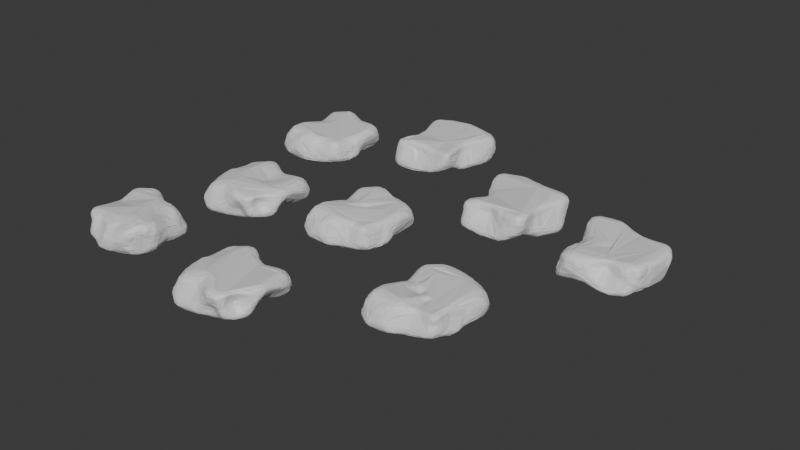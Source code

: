 # Source: rocks.blend  (saved by Blender 5.0.119; exported with 4.5.12 LTS)
import bpy
from mathutils import Matrix  # noqa: F401  (used for matrix-valued properties, if any)

bpy.ops.wm.read_factory_settings(use_empty=True)
scene = bpy.context.scene
scene.name = 'Scene'

# ---- collections
col_collection = bpy.data.collections.new('Collection'); scene.collection.children.link(col_collection)

# ---- materials (node trees are filled in below, after node groups)
mat_material = bpy.data.materials.new('Material')
mat_material.alpha_threshold = 0.0
mat_material.use_backface_culling_lightprobe_volume = False
mat_material.roughness = 0.5
mat_material.line_color = (0.0, 0.0, 0.0, 1.0)

# ---- node groups
ng_geometry_nodes = bpy.data.node_groups.new('Geometry Nodes', 'GeometryNodeTree')
_s = ng_geometry_nodes.interface.new_socket(name='Geometry', in_out='OUTPUT', socket_type='NodeSocketGeometry')
_s = ng_geometry_nodes.interface.new_socket(name='Geometry', in_out='INPUT', socket_type='NodeSocketGeometry')
ng_geometry_nodes.is_modifier = True
_N = ng_geometry_nodes.nodes; _L = ng_geometry_nodes.links
n0 = _N.new('NodeGroupInput'); n0.name = 'Group Input'; n0.location = (-370, 950)
n1 = _N.new('NodeGroupOutput'); n1.name = 'Group Output'; n1.location = (957, 99)
n2 = _N.new('GeometryNodeSubdivisionSurface'); n2.name = 'Subdivision Surface'; n2.location = (33, -30)
n2.inputs[1].default_value = 4
n2.inputs[2].default_value = 0.3615
n2.inputs[3].default_value = 0.4077
n3 = _N.new('GeometryNodeTransform'); n3.name = 'Transform Geometry'; n3.location = (267, -49)
n3.hide = True
n3.inputs[3].default_value = (1.0, 1.0, 0.4)
n4 = _N.new('GeometryNodeSubdivisionSurface'); n4.name = 'Subdivision Surface.001'; n4.location = (460, -30)
n4.inputs[2].default_value = 0.02308
n4.inputs[4].default_value = False
n5 = _N.new('GeometryNodeSetPosition'); n5.name = 'Set Position'; n5.location = (685, -372)
n6 = _N.new('ShaderNodeTexVoronoi'); n6.name = 'Voronoi Texture'; n6.location = (30, -360)
n6.width = 155
n6.voronoi_dimensions = '4D'
n6.feature = 'SMOOTH_F1'
n6.inputs[2].default_value = 0.9
n6.inputs[4].default_value = 0.663
n6.inputs[6].default_value = 0.4593
n7 = _N.new('ShaderNodeVectorMath'); n7.name = 'Vector Math'; n7.location = (465, -260)
n7.operation = 'MULTIPLY'
n8 = _N.new('GeometryNodeInputPosition'); n8.name = 'Position'; n8.location = (267, -260)
n9 = _N.new('ShaderNodeMapRange'); n9.name = 'Map Range'; n9.location = (267, -360)
n9.inputs[1].default_value = -0.24
n9.inputs[2].default_value = 0.9
n9.inputs[3].default_value = 0.28
n9.inputs[4].default_value = 1.7
n10 = _N.new('GeometryNodeObjectInfo'); n10.name = 'Object Info'; n10.location = (-370, 534)
n11 = _N.new('NodeFrame'); n11.name = 'Frame'; n11.location = (-180, 965)
n11.width = 855
n12 = _N.new('GeometryNodeSetPosition'); n12.name = 'Set Position.001'; n12.location = (682, -30)
n13 = _N.new('ShaderNodeVectorMath'); n13.name = 'Vector Math.001'; n13.location = (450, -75)
n13.operation = 'MULTIPLY'
n14 = _N.new('GeometryNodeInputPosition'); n14.name = 'Position.001'; n14.location = (230, -64)
n15 = _N.new('ShaderNodeTexNoise'); n15.name = 'Noise Texture'; n15.location = (30, -164)
n15.width = 145
n15.noise_dimensions = '4D'
n15.inputs[1].default_value = 1.2
n15.inputs[2].default_value = 0.37
n15.inputs[3].default_value = 9.1
n16 = _N.new('ShaderNodeMapRange'); n16.name = 'Map Range.001'; n16.location = (230, -164)
n16.inputs[1].default_value = -0.3
n16.inputs[3].default_value = 0.2
n16.inputs[4].default_value = 0.7
n17 = _N.new('NodeFrame'); n17.name = 'Frame.001'; n17.location = (55, 89)
n17.width = 852
n18 = _N.new('GeometryNodeSelfObject'); n18.name = 'Self Object'; n18.location = (-604, 489)
n2.parent = n11
n3.parent = n11
n4.parent = n11
n5.parent = n11
n6.parent = n11
n7.parent = n11
n8.parent = n11
n9.parent = n11
n12.parent = n17
n13.parent = n17
n14.parent = n17
n15.parent = n17
n16.parent = n17
_L.new(n0.outputs[0], n2.inputs[0])
_L.new(n2.outputs[0], n3.inputs[0])
_L.new(n3.outputs[0], n4.inputs[0])
_L.new(n4.outputs[0], n5.inputs[0])
_L.new(n8.outputs[0], n7.inputs[0])
_L.new(n6.outputs[0], n9.inputs[0])
_L.new(n7.outputs[0], n5.inputs[2])
_L.new(n9.outputs[0], n7.inputs[1])
_L.new(n14.outputs[0], n13.inputs[0])
_L.new(n13.outputs[0], n12.inputs[2])
_L.new(n5.outputs[0], n12.inputs[0])
_L.new(n12.outputs[0], n1.inputs[0])
_L.new(n10.outputs[1], n6.inputs[1])
_L.new(n16.outputs[0], n13.inputs[1])
_L.new(n15.outputs[0], n16.inputs[0])
_L.new(n18.outputs[0], n10.inputs[0])
n1.is_active_output = True

# ---- material node trees
mat_material.use_nodes = True; mat_material.node_tree.nodes.clear()
_N = mat_material.node_tree.nodes; _L = mat_material.node_tree.links
n0 = _N.new('ShaderNodeOutputMaterial'); n0.name = 'Material Output'; n0.location = (200, 100)
n1 = _N.new('ShaderNodeBsdfPrincipled'); n1.name = 'Principled BSDF'; n1.location = (-200, 100)
_L.new(n1.outputs[0], n0.inputs[0])
n0.is_active_output = True

# ---- world
world_world = bpy.data.worlds.new('World'); scene.world = world_world
world_world.use_nodes = True; world_world.node_tree.nodes.clear()
_N = world_world.node_tree.nodes; _L = world_world.node_tree.links
n0 = _N.new('ShaderNodeOutputWorld'); n0.name = 'World Output'; n0.location = (200, 100)
n1 = _N.new('ShaderNodeBackground'); n1.name = 'Background'; n1.location = (-200, 100)
n1.inputs[0].default_value = (0.05088, 0.05088, 0.05088, 1.0)
_L.new(n1.outputs[0], n0.inputs[0])
n0.is_active_output = True
world_world.color = (0.05088, 0.05088, 0.05088)
world_world.sun_shadow_jitter_overblur = 0.0

# ---- meshes
me_cube = bpy.data.meshes.new('Cube')
me_cube.from_pydata([(1.0, 1.0, 1.0), (1.0, 1.0, -1.0), (1.0, -1.0, 1.0), (1.0, -1.0, -1.0), (-1.0, 1.0, 1.0), (-1.0, 1.0, -1.0), (-1.0, -1.0, 1.0), (-1.0, -1.0, -1.0)], [], [(0, 4, 6, 2), (3, 2, 6, 7), (7, 6, 4, 5), (5, 1, 3, 7), (1, 0, 2, 3), (5, 4, 0, 1)])
_uv = me_cube.uv_layers.new(name='UVMap')
_uv.uv.foreach_set('vector', [0.625, 0.5, 0.875, 0.5, 0.875, 0.75, 0.625, 0.75, 0.375, 0.75, 0.625, 0.75, 0.625, 1.0, 0.375, 1.0, 0.375, 0.0, 0.625, 0.0, 0.625, 0.25, 0.375, 0.25, 0.125, 0.5, 0.375, 0.5, 0.375, 0.75, 0.125, 0.75, 0.375, 0.5, 0.625, 0.5, 0.625, 0.75, 0.375, 0.75, 0.375, 0.25, 0.625, 0.25, 0.625, 0.5, 0.375, 0.5])
me_cube.materials.append(mat_material)
me_cube.use_mirror_vertex_groups = False
me_cube.update()
me_cube_001 = bpy.data.meshes.new('Cube.001')
me_cube_001.from_pydata([(1.0, 1.0, 1.0), (1.0, 1.0, -1.0), (1.0, -1.0, 1.0), (1.0, -1.0, -1.0), (-1.0, 1.0, 1.0), (-1.0, 1.0, -1.0), (-1.0, -1.0, 1.0), (-1.0, -1.0, -1.0)], [], [(0, 4, 6, 2), (3, 2, 6, 7), (7, 6, 4, 5), (5, 1, 3, 7), (1, 0, 2, 3), (5, 4, 0, 1)])
_uv = me_cube_001.uv_layers.new(name='UVMap')
_uv.uv.foreach_set('vector', [0.625, 0.5, 0.875, 0.5, 0.875, 0.75, 0.625, 0.75, 0.375, 0.75, 0.625, 0.75, 0.625, 1.0, 0.375, 1.0, 0.375, 0.0, 0.625, 0.0, 0.625, 0.25, 0.375, 0.25, 0.125, 0.5, 0.375, 0.5, 0.375, 0.75, 0.125, 0.75, 0.375, 0.5, 0.625, 0.5, 0.625, 0.75, 0.375, 0.75, 0.375, 0.25, 0.625, 0.25, 0.625, 0.5, 0.375, 0.5])
me_cube_001.materials.append(mat_material)
me_cube_001.use_mirror_vertex_groups = False
me_cube_001.update()
me_cube_002 = bpy.data.meshes.new('Cube.002')
me_cube_002.from_pydata([(1.0, 1.0, 1.0), (1.0, 1.0, -1.0), (1.0, -1.0, 1.0), (1.0, -1.0, -1.0), (-1.0, 1.0, 1.0), (-1.0, 1.0, -1.0), (-1.0, -1.0, 1.0), (-1.0, -1.0, -1.0)], [], [(0, 4, 6, 2), (3, 2, 6, 7), (7, 6, 4, 5), (5, 1, 3, 7), (1, 0, 2, 3), (5, 4, 0, 1)])
_uv = me_cube_002.uv_layers.new(name='UVMap')
_uv.uv.foreach_set('vector', [0.625, 0.5, 0.875, 0.5, 0.875, 0.75, 0.625, 0.75, 0.375, 0.75, 0.625, 0.75, 0.625, 1.0, 0.375, 1.0, 0.375, 0.0, 0.625, 0.0, 0.625, 0.25, 0.375, 0.25, 0.125, 0.5, 0.375, 0.5, 0.375, 0.75, 0.125, 0.75, 0.375, 0.5, 0.625, 0.5, 0.625, 0.75, 0.375, 0.75, 0.375, 0.25, 0.625, 0.25, 0.625, 0.5, 0.375, 0.5])
me_cube_002.materials.append(mat_material)
me_cube_002.use_mirror_vertex_groups = False
me_cube_002.update()
me_cube_003 = bpy.data.meshes.new('Cube.003')
me_cube_003.from_pydata([(1.0, 1.0, 1.0), (1.0, 1.0, -1.0), (1.0, -1.0, 1.0), (1.0, -1.0, -1.0), (-1.0, 1.0, 1.0), (-1.0, 1.0, -1.0), (-1.0, -1.0, 1.0), (-1.0, -1.0, -1.0)], [], [(0, 4, 6, 2), (3, 2, 6, 7), (7, 6, 4, 5), (5, 1, 3, 7), (1, 0, 2, 3), (5, 4, 0, 1)])
_uv = me_cube_003.uv_layers.new(name='UVMap')
_uv.uv.foreach_set('vector', [0.625, 0.5, 0.875, 0.5, 0.875, 0.75, 0.625, 0.75, 0.375, 0.75, 0.625, 0.75, 0.625, 1.0, 0.375, 1.0, 0.375, 0.0, 0.625, 0.0, 0.625, 0.25, 0.375, 0.25, 0.125, 0.5, 0.375, 0.5, 0.375, 0.75, 0.125, 0.75, 0.375, 0.5, 0.625, 0.5, 0.625, 0.75, 0.375, 0.75, 0.375, 0.25, 0.625, 0.25, 0.625, 0.5, 0.375, 0.5])
me_cube_003.materials.append(mat_material)
me_cube_003.use_mirror_vertex_groups = False
me_cube_003.update()
me_cube_004 = bpy.data.meshes.new('Cube.004')
me_cube_004.from_pydata([(1.0, 1.0, 1.0), (1.0, 1.0, -1.0), (1.0, -1.0, 1.0), (1.0, -1.0, -1.0), (-1.0, 1.0, 1.0), (-1.0, 1.0, -1.0), (-1.0, -1.0, 1.0), (-1.0, -1.0, -1.0)], [], [(0, 4, 6, 2), (3, 2, 6, 7), (7, 6, 4, 5), (5, 1, 3, 7), (1, 0, 2, 3), (5, 4, 0, 1)])
_uv = me_cube_004.uv_layers.new(name='UVMap')
_uv.uv.foreach_set('vector', [0.625, 0.5, 0.875, 0.5, 0.875, 0.75, 0.625, 0.75, 0.375, 0.75, 0.625, 0.75, 0.625, 1.0, 0.375, 1.0, 0.375, 0.0, 0.625, 0.0, 0.625, 0.25, 0.375, 0.25, 0.125, 0.5, 0.375, 0.5, 0.375, 0.75, 0.125, 0.75, 0.375, 0.5, 0.625, 0.5, 0.625, 0.75, 0.375, 0.75, 0.375, 0.25, 0.625, 0.25, 0.625, 0.5, 0.375, 0.5])
me_cube_004.materials.append(mat_material)
me_cube_004.use_mirror_vertex_groups = False
me_cube_004.update()
me_cube_005 = bpy.data.meshes.new('Cube.005')
me_cube_005.from_pydata([(1.0, 1.0, 1.0), (1.0, 1.0, -1.0), (1.0, -1.0, 1.0), (1.0, -1.0, -1.0), (-1.0, 1.0, 1.0), (-1.0, 1.0, -1.0), (-1.0, -1.0, 1.0), (-1.0, -1.0, -1.0)], [], [(0, 4, 6, 2), (3, 2, 6, 7), (7, 6, 4, 5), (5, 1, 3, 7), (1, 0, 2, 3), (5, 4, 0, 1)])
_uv = me_cube_005.uv_layers.new(name='UVMap')
_uv.uv.foreach_set('vector', [0.625, 0.5, 0.875, 0.5, 0.875, 0.75, 0.625, 0.75, 0.375, 0.75, 0.625, 0.75, 0.625, 1.0, 0.375, 1.0, 0.375, 0.0, 0.625, 0.0, 0.625, 0.25, 0.375, 0.25, 0.125, 0.5, 0.375, 0.5, 0.375, 0.75, 0.125, 0.75, 0.375, 0.5, 0.625, 0.5, 0.625, 0.75, 0.375, 0.75, 0.375, 0.25, 0.625, 0.25, 0.625, 0.5, 0.375, 0.5])
me_cube_005.materials.append(mat_material)
me_cube_005.use_mirror_vertex_groups = False
me_cube_005.update()
me_cube_006 = bpy.data.meshes.new('Cube.006')
me_cube_006.from_pydata([(1.0, 1.0, 1.0), (1.0, 1.0, -1.0), (1.0, -1.0, 1.0), (1.0, -1.0, -1.0), (-1.0, 1.0, 1.0), (-1.0, 1.0, -1.0), (-1.0, -1.0, 1.0), (-1.0, -1.0, -1.0)], [], [(0, 4, 6, 2), (3, 2, 6, 7), (7, 6, 4, 5), (5, 1, 3, 7), (1, 0, 2, 3), (5, 4, 0, 1)])
_uv = me_cube_006.uv_layers.new(name='UVMap')
_uv.uv.foreach_set('vector', [0.625, 0.5, 0.875, 0.5, 0.875, 0.75, 0.625, 0.75, 0.375, 0.75, 0.625, 0.75, 0.625, 1.0, 0.375, 1.0, 0.375, 0.0, 0.625, 0.0, 0.625, 0.25, 0.375, 0.25, 0.125, 0.5, 0.375, 0.5, 0.375, 0.75, 0.125, 0.75, 0.375, 0.5, 0.625, 0.5, 0.625, 0.75, 0.375, 0.75, 0.375, 0.25, 0.625, 0.25, 0.625, 0.5, 0.375, 0.5])
me_cube_006.materials.append(mat_material)
me_cube_006.use_mirror_vertex_groups = False
me_cube_006.update()
me_cube_007 = bpy.data.meshes.new('Cube.007')
me_cube_007.from_pydata([(1.0, 1.0, 1.0), (1.0, 1.0, -1.0), (1.0, -1.0, 1.0), (1.0, -1.0, -1.0), (-1.0, 1.0, 1.0), (-1.0, 1.0, -1.0), (-1.0, -1.0, 1.0), (-1.0, -1.0, -1.0)], [], [(0, 4, 6, 2), (3, 2, 6, 7), (7, 6, 4, 5), (5, 1, 3, 7), (1, 0, 2, 3), (5, 4, 0, 1)])
_uv = me_cube_007.uv_layers.new(name='UVMap')
_uv.uv.foreach_set('vector', [0.625, 0.5, 0.875, 0.5, 0.875, 0.75, 0.625, 0.75, 0.375, 0.75, 0.625, 0.75, 0.625, 1.0, 0.375, 1.0, 0.375, 0.0, 0.625, 0.0, 0.625, 0.25, 0.375, 0.25, 0.125, 0.5, 0.375, 0.5, 0.375, 0.75, 0.125, 0.75, 0.375, 0.5, 0.625, 0.5, 0.625, 0.75, 0.375, 0.75, 0.375, 0.25, 0.625, 0.25, 0.625, 0.5, 0.375, 0.5])
me_cube_007.materials.append(mat_material)
me_cube_007.use_mirror_vertex_groups = False
me_cube_007.update()
me_cube_008 = bpy.data.meshes.new('Cube.008')
me_cube_008.from_pydata([(1.0, 1.0, 1.0), (1.0, 1.0, -1.0), (1.0, -1.0, 1.0), (1.0, -1.0, -1.0), (-1.0, 1.0, 1.0), (-1.0, 1.0, -1.0), (-1.0, -1.0, 1.0), (-1.0, -1.0, -1.0)], [], [(0, 4, 6, 2), (3, 2, 6, 7), (7, 6, 4, 5), (5, 1, 3, 7), (1, 0, 2, 3), (5, 4, 0, 1)])
_uv = me_cube_008.uv_layers.new(name='UVMap')
_uv.uv.foreach_set('vector', [0.625, 0.5, 0.875, 0.5, 0.875, 0.75, 0.625, 0.75, 0.375, 0.75, 0.625, 0.75, 0.625, 1.0, 0.375, 1.0, 0.375, 0.0, 0.625, 0.0, 0.625, 0.25, 0.375, 0.25, 0.125, 0.5, 0.375, 0.5, 0.375, 0.75, 0.125, 0.75, 0.375, 0.5, 0.625, 0.5, 0.625, 0.75, 0.375, 0.75, 0.375, 0.25, 0.625, 0.25, 0.625, 0.5, 0.375, 0.5])
me_cube_008.materials.append(mat_material)
me_cube_008.use_mirror_vertex_groups = False
me_cube_008.update()

# ---- objects
ob_cube = bpy.data.objects.new('Cube', me_cube)
ob_cube_001 = bpy.data.objects.new('Cube.001', me_cube_001)
ob_cube_002 = bpy.data.objects.new('Cube.002', me_cube_002)
ob_cube_003 = bpy.data.objects.new('Cube.003', me_cube_003)
ob_cube_004 = bpy.data.objects.new('Cube.004', me_cube_004)
ob_cube_005 = bpy.data.objects.new('Cube.005', me_cube_005)
ob_cube_006 = bpy.data.objects.new('Cube.006', me_cube_006)
ob_cube_007 = bpy.data.objects.new('Cube.007', me_cube_007)
ob_cube_008 = bpy.data.objects.new('Cube.008', me_cube_008)

# ---- transforms, parenting, visibility, modifiers, constraints
ob_cube.location = (0.0, 0.0, 0.0)
ob_cube.lock_rotations_4d = False
ob_cube.empty_display_type = 'ARROWS'
ob_cube.lineart.crease_threshold = 0.0
_m = ob_cube.modifiers.new('GeometryNodes', 'NODES')
_m.node_group = ng_geometry_nodes
_m = ob_cube.modifiers.new('Decimate', 'DECIMATE')
_m.decimate_type = 'DISSOLVE'
_m.iterations = 9
_m.angle_limit = 0.1815
ob_cube_001.location = (0.0, -3.0, 0.0)
ob_cube_001.lock_rotations_4d = False
ob_cube_001.empty_display_type = 'ARROWS'
ob_cube_001.lineart.crease_threshold = 0.0
_m = ob_cube_001.modifiers.new('GeometryNodes', 'NODES')
_m.node_group = ng_geometry_nodes
_m = ob_cube_001.modifiers.new('Decimate', 'DECIMATE')
_m.decimate_type = 'DISSOLVE'
_m.angle_limit = 0.1815
ob_cube_002.location = (-2.149, -0.4305, 0.0)
ob_cube_002.lock_rotations_4d = False
ob_cube_002.empty_display_type = 'ARROWS'
ob_cube_002.lineart.crease_threshold = 0.0
_m = ob_cube_002.modifiers.new('GeometryNodes', 'NODES')
_m.node_group = ng_geometry_nodes
_m = ob_cube_002.modifiers.new('Decimate', 'DECIMATE')
_m.decimate_type = 'DISSOLVE'
_m.angle_limit = 0.1815
ob_cube_003.location = (2.59, -1.47, 0.0)
ob_cube_003.lock_rotations_4d = False
ob_cube_003.empty_display_type = 'ARROWS'
ob_cube_003.lineart.crease_threshold = 0.0
_m = ob_cube_003.modifiers.new('GeometryNodes', 'NODES')
_m.node_group = ng_geometry_nodes
_m = ob_cube_003.modifiers.new('Decimate', 'DECIMATE')
_m.decimate_type = 'DISSOLVE'
_m.angle_limit = 0.1798
ob_cube_004.location = (1.727, 1.866, 0.0)
ob_cube_004.lock_rotations_4d = False
ob_cube_004.empty_display_type = 'ARROWS'
ob_cube_004.lineart.crease_threshold = 0.0
_m = ob_cube_004.modifiers.new('GeometryNodes', 'NODES')
_m.node_group = ng_geometry_nodes
_m = ob_cube_004.modifiers.new('Decimate', 'DECIMATE')
_m.decimate_type = 'DISSOLVE'
_m.angle_limit = 0.1815
ob_cube_005.location = (-0.7945, 3.229, 0.0)
ob_cube_005.lock_rotations_4d = False
ob_cube_005.empty_display_type = 'ARROWS'
ob_cube_005.lineart.crease_threshold = 0.0
_m = ob_cube_005.modifiers.new('GeometryNodes', 'NODES')
_m.node_group = ng_geometry_nodes
_m = ob_cube_005.modifiers.new('Decimate', 'DECIMATE')
_m.decimate_type = 'DISSOLVE'
_m.angle_limit = 0.1815
ob_cube_006.location = (-2.803, 2.344, 0.0)
ob_cube_006.lock_rotations_4d = False
ob_cube_006.empty_display_type = 'ARROWS'
ob_cube_006.lineart.crease_threshold = 0.0
_m = ob_cube_006.modifiers.new('GeometryNodes', 'NODES')
_m.node_group = ng_geometry_nodes
_m = ob_cube_006.modifiers.new('Decimate', 'DECIMATE')
_m.decimate_type = 'DISSOLVE'
_m.angle_limit = 0.1815
ob_cube_007.location = (-2.877, -2.6, 0.0)
ob_cube_007.lock_rotations_4d = False
ob_cube_007.empty_display_type = 'ARROWS'
ob_cube_007.lineart.crease_threshold = 0.0
_m = ob_cube_007.modifiers.new('GeometryNodes', 'NODES')
_m.node_group = ng_geometry_nodes
_m = ob_cube_007.modifiers.new('Decimate', 'DECIMATE')
_m.decimate_type = 'DISSOLVE'
_m.angle_limit = 0.1815
ob_cube_008.location = (3.987, 1.4, 0.0)
ob_cube_008.lock_rotations_4d = False
ob_cube_008.empty_display_type = 'ARROWS'
ob_cube_008.lineart.crease_threshold = 0.0
_m = ob_cube_008.modifiers.new('GeometryNodes', 'NODES')
_m.node_group = ng_geometry_nodes
_m = ob_cube_008.modifiers.new('Decimate', 'DECIMATE')
_m.decimate_type = 'DISSOLVE'
_m.angle_limit = 0.1815

# ---- collection membership
col_collection.objects.link(ob_cube)
col_collection.objects.link(ob_cube_001)
col_collection.objects.link(ob_cube_002)
col_collection.objects.link(ob_cube_003)
col_collection.objects.link(ob_cube_004)
col_collection.objects.link(ob_cube_005)
col_collection.objects.link(ob_cube_006)
col_collection.objects.link(ob_cube_007)
col_collection.objects.link(ob_cube_008)

# ---- scene / render settings (as saved in the file)
scene.frame_start = 1; scene.frame_end = 250; scene.frame_set(1)
scene.render.engine = 'BLENDER_EEVEE_NEXT'
scene.render.bake_bias = 0.0
scene.render.bake_samples = 0
scene.cycles.sampling_pattern = 'TABULATED_SOBOL'
scene.eevee.use_volume_custom_range = False
bpy.context.view_layer.update()

# ---- added for rendering (the .blend has no active camera and no usable light): camera, sun
cam_auto = bpy.data.cameras.new('AutoCamera')
cam_auto.lens = 50.0
cam_auto.sensor_width = 36.0
cam_auto.clip_end = 1000.0
ob_auto_camera = bpy.data.objects.new('AutoCamera', cam_auto)
scene.collection.objects.link(ob_auto_camera)
ob_auto_camera.location = (11.3299, -12.5993, 8.52464)
ob_auto_camera.rotation_euler = (1.09748, -7.21219e-08, 0.694738)
scene.camera = ob_auto_camera
light_auto_sun = bpy.data.lights.new('AutoSun', 'SUN')
light_auto_sun.energy = 3.0
light_auto_sun.angle = 0.0523599
ob_auto_sun = bpy.data.objects.new('AutoSun', light_auto_sun)
scene.collection.objects.link(ob_auto_sun)
ob_auto_sun.rotation_euler = (0.872665, 0.174533, 0.523599)
bpy.context.view_layer.update()
